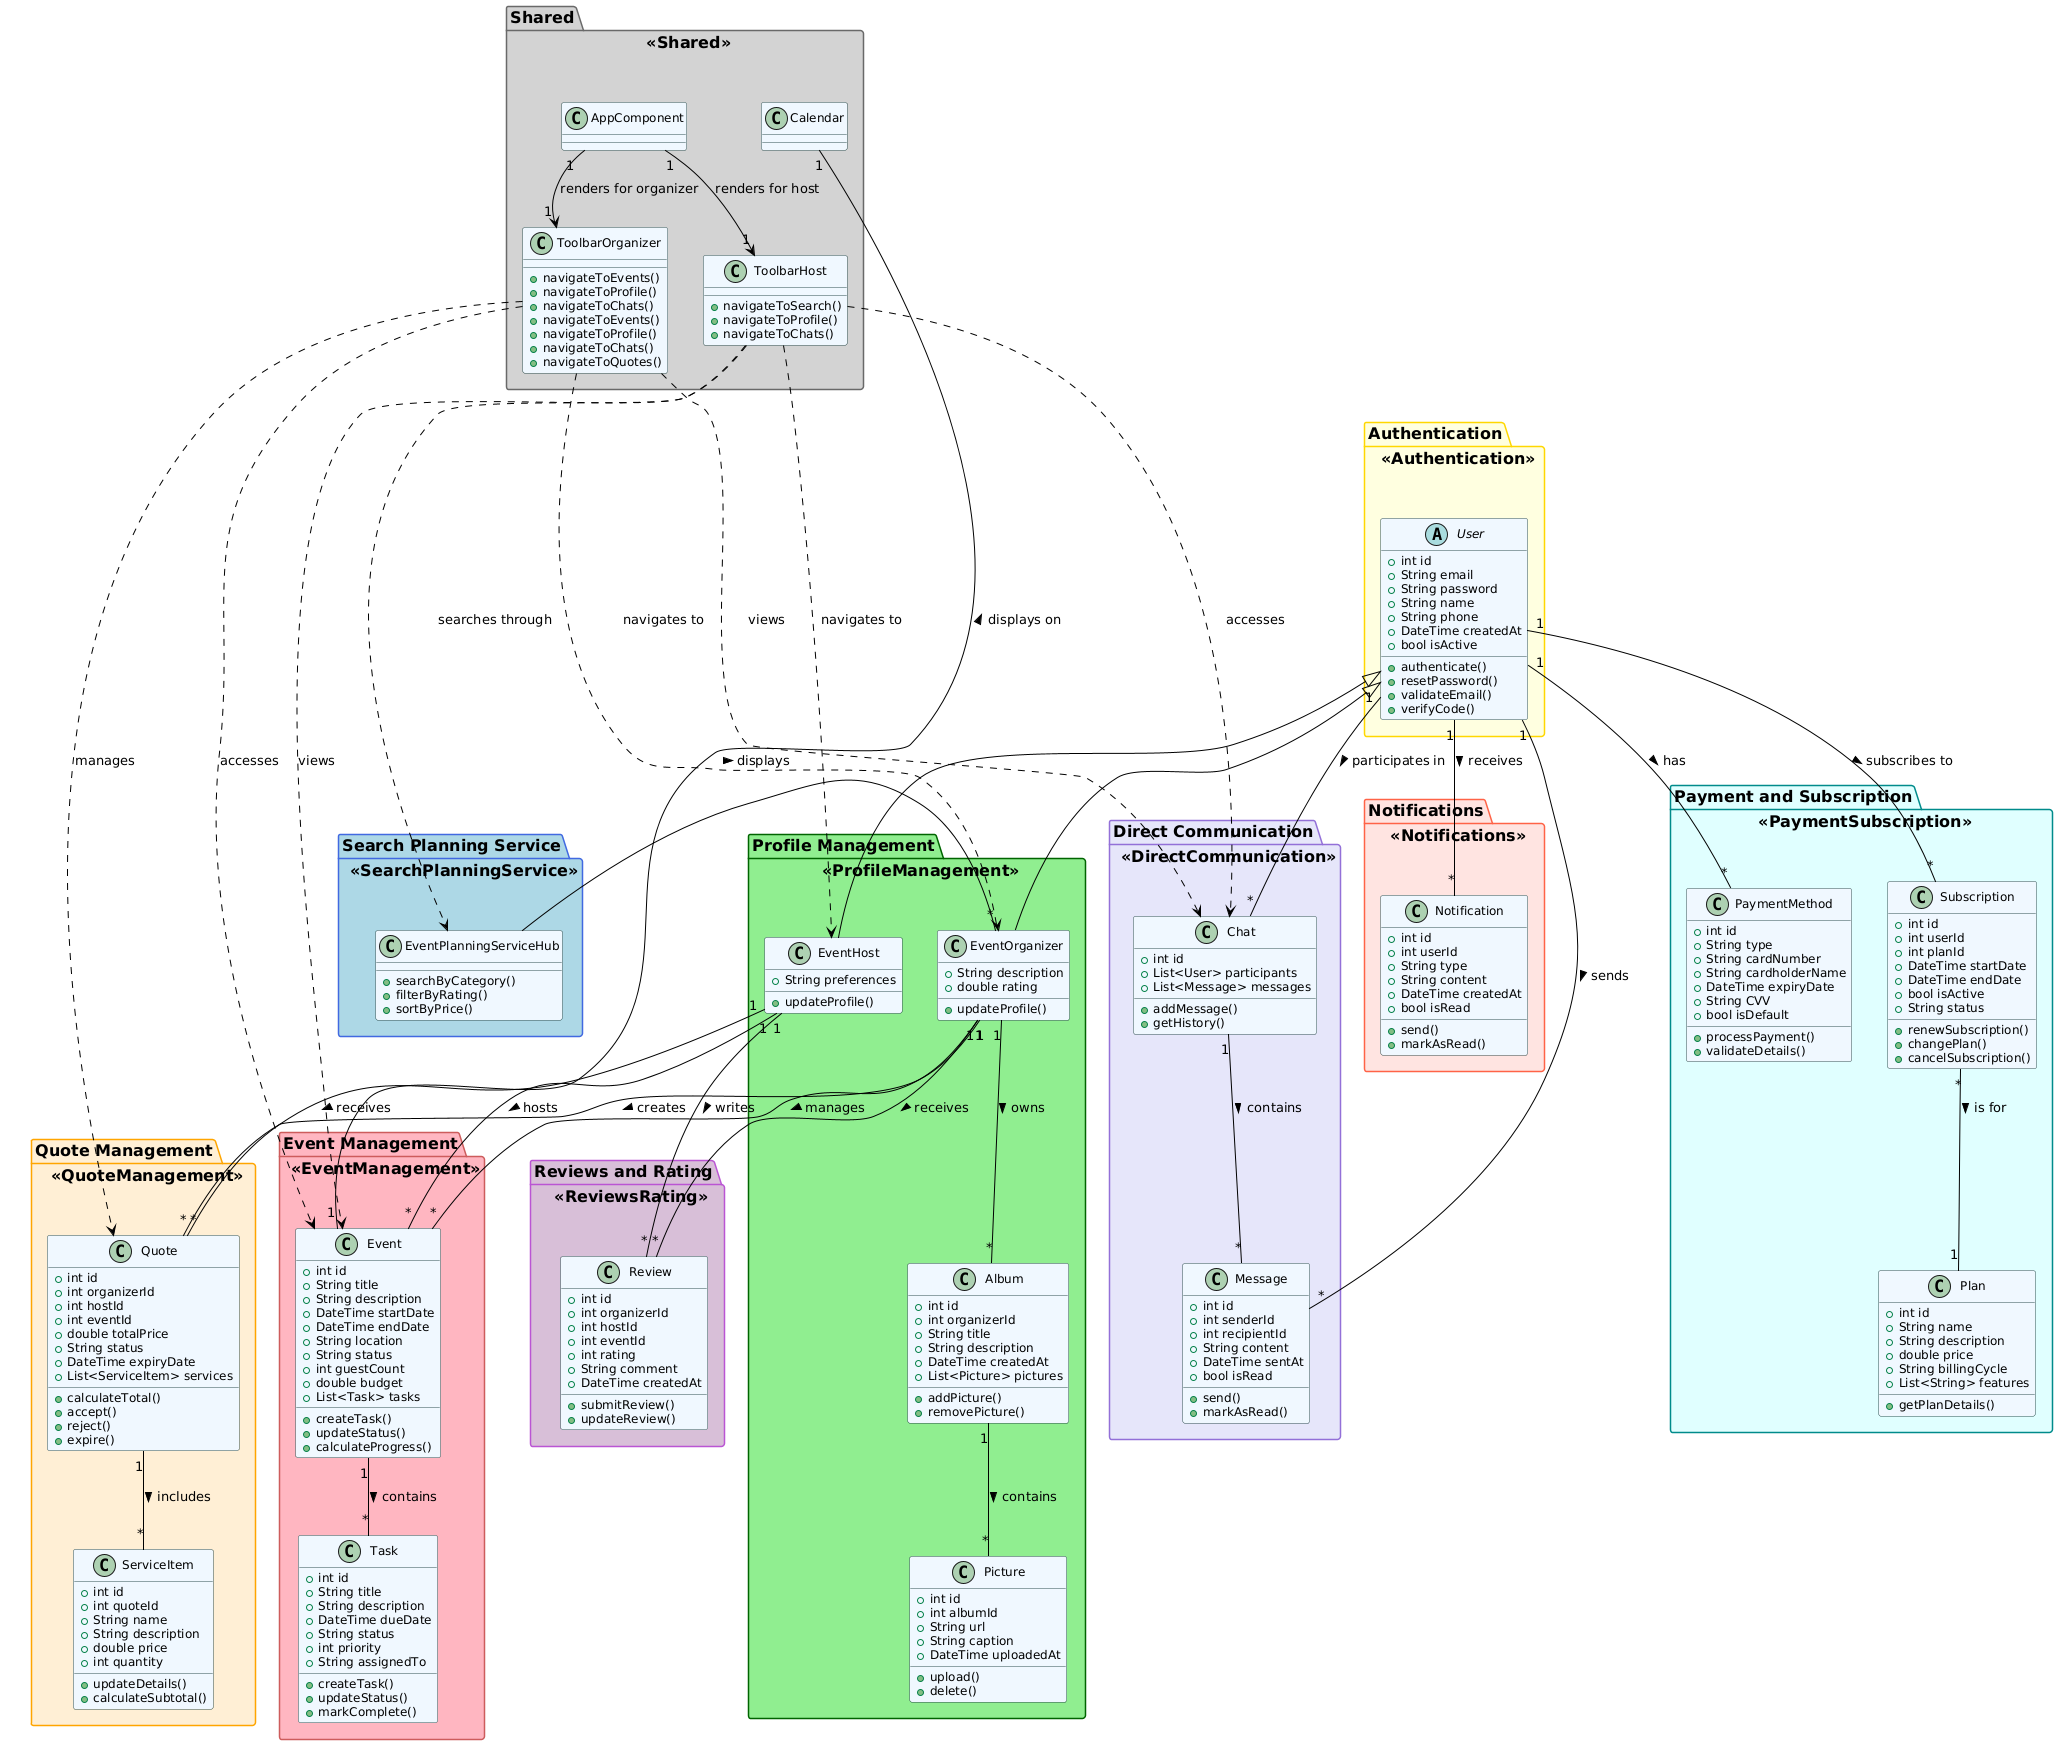

The diagram above was rendered by PlantUML. Its source (embedded in the PNG):
@startuml
' Styling
skinparam classFontSize 14
skinparam classFontName Arial
skinparam classAttributeFontSize 12
skinparam classAttributeFontName Arial
skinparam classBackgroundColor AliceBlue
skinparam classBorderColor DarkSlateGray
skinparam arrowColor Black
skinparam packageBackgroundColor WhiteSmoke
skinparam packageBorderColor Gray
skinparam packageFontSize 16
skinparam packageFontStyle bold

' Definición de colores para los Bounded Contexts
skinparam package {
  BackgroundColor<<Authentication>> LightYellow
  BorderColor<<Authentication>> Gold
  BackgroundColor<<ProfileManagement>> LightGreen
  BorderColor<<ProfileManagement>> DarkGreen
  BackgroundColor<<EventManagement>> LightPink
  BorderColor<<EventManagement>> IndianRed
  BackgroundColor<<PaymentSubscription>> LightCyan
  BorderColor<<PaymentSubscription>> DarkCyan
  BackgroundColor<<DirectCommunication>> Lavender
  BorderColor<<DirectCommunication>> MediumPurple
  BackgroundColor<<Notifications>> MistyRose
  BorderColor<<Notifications>> Tomato
  BackgroundColor<<QuoteManagement>> PapayaWhip
  BorderColor<<QuoteManagement>> Orange
  BackgroundColor<<ReviewsRating>> Thistle
  BorderColor<<ReviewsRating>> MediumOrchid
  BackgroundColor<<SearchPlanningService>> LightBlue
  BorderColor<<SearchPlanningService>> RoyalBlue
  BackgroundColor<<Shared>> LightGray
  BorderColor<<Shared>> DimGray
}

' Bounded Context - Authentication
package "Authentication" <<Authentication>> {
  abstract class User {
    +int id
    +String email
    +String password
    +String name
    +String phone
    +DateTime createdAt
    +bool isActive
    +authenticate()
    +resetPassword()
    +validateEmail()
    +verifyCode()
  }
}

' Bounded Context - Profile Management
package "Profile Management" <<ProfileManagement>> {
  class EventOrganizer {
    +String description
    +double rating
    +updateProfile()
  }

  class EventHost {
    +String preferences
    +updateProfile()
  }

  class Album {
    +int id
    +int organizerId
    +String title
    +String description
    +DateTime createdAt
    +List<Picture> pictures
    +addPicture()
    +removePicture()
  }

  class Picture {
    +int id
    +int albumId
    +String url
    +String caption
    +DateTime uploadedAt
    +upload()
    +delete()
  }
}

' Bounded Context - Event Management
package "Event Management" <<EventManagement>> {
  class Event {
    +int id
    +String title
    +String description
    +DateTime startDate
    +DateTime endDate
    +String location
    +String status
    +int guestCount
    +double budget
    +List<Task> tasks
    +createTask()
    +updateStatus()
    +calculateProgress()
  }

  class Task {
    +int id
    +String title
    +String description
    +DateTime dueDate
    +String status
    +int priority
    +String assignedTo
    +createTask()
    +updateStatus()
    +markComplete()
  }
}

' Bounded Context - Payment and Subscription
package "Payment and Subscription" <<PaymentSubscription>> {
  class PaymentMethod {
    +int id
    +String type
    +String cardNumber
    +String cardholderName
    +DateTime expiryDate
    +String CVV
    +bool isDefault
    +processPayment()
    +validateDetails()
  }

  class Subscription {
    +int id
    +int userId
    +int planId
    +DateTime startDate
    +DateTime endDate
    +bool isActive
    +String status
    +renewSubscription()
    +changePlan()
    +cancelSubscription()
  }

  class Plan {
    +int id
    +String name
    +String description
    +double price
    +String billingCycle
    +List<String> features
    +getPlanDetails()
  }
}

' Bounded Context - Direct Communication
package "Direct Communication" <<DirectCommunication>> {
  class Message {
    +int id
    +int senderId
    +int recipientId
    +String content
    +DateTime sentAt
    +bool isRead
    +send()
    +markAsRead()
  }

  class Chat {
    +int id
    +List<User> participants
    +List<Message> messages
    +addMessage()
    +getHistory()
  }
}

' Bounded Context - Notifications
package "Notifications" <<Notifications>> {
  class Notification {
    +int id
    +int userId
    +String type
    +String content
    +DateTime createdAt
    +bool isRead
    +send()
    +markAsRead()
  }
}

' Bounded Context - Quote Management
package "Quote Management" <<QuoteManagement>> {
  class Quote {
    +int id
    +int organizerId
    +int hostId
    +int eventId
    +double totalPrice
    +String status
    +DateTime expiryDate
    +List<ServiceItem> services
    +calculateTotal()
    +accept()
    +reject()
    +expire()
  }

  class ServiceItem {
    +int id
    +int quoteId
    +String name
    +String description
    +double price
    +int quantity
    +updateDetails()
    +calculateSubtotal()
  }
}

' Bounded Context - Reviews and Rating
package "Reviews and Rating" <<ReviewsRating>> {
  class Review {
    +int id
    +int organizerId
    +int hostId
    +int eventId
    +int rating
    +String comment
    +DateTime createdAt
    +submitReview()
    +updateReview()
  }
}

' Bounded Context - Search Planning Service
package "Search Planning Service" <<SearchPlanningService>> {
  class EventPlanningServiceHub {
    +searchByCategory()
    +filterByRating()
    +sortByPrice()
  }
}

' Bounded Context - Shared
package "Shared" <<Shared>> {
  class ToolbarOrganizer {
    +navigateToEvents()
    +navigateToProfile()
    +navigateToChats()
  }
  
  class ToolbarHost {
    +navigateToSearch()
    +navigateToProfile()
    +navigateToChats()
  }
}

' Bounded Context - Shared
package "Shared" <<Shared>> {
  class ToolbarOrganizer {
    +navigateToEvents()
    +navigateToProfile()
    +navigateToChats()
    +navigateToQuotes()
  }

' Core hierarchy relationships
User <|-- EventOrganizer
User <|-- EventHost

' Main domain entities and strong relationships
EventOrganizer "1" -- "*" Event : manages >
EventHost "1" -- "*" Event : hosts >
Event "1" -- "*" Task : contains >
Event "1" -- "1" Calendar : displays on >

' Profile related relationships
EventOrganizer "1" -- "*" Album : owns >
Album "1" -- "*" Picture : contains >

' Quote related relationships
EventOrganizer "1" -- "*" Quote : creates >
EventHost "1" -- "*" Quote : receives >
Quote "1" -- "*" ServiceItem : includes >

' Review relationships
EventHost "1" -- "*" Review : writes >
EventOrganizer "1" -- "*" Review : receives >

' Payment relationships
User "1" -- "*" PaymentMethod : has >
User "1" -- "*" Subscription : subscribes to >
Subscription "*" -- "1" Plan : is for >

' Communication relationships
User "1" -- "*" Message : sends >
User "1" -- "*" Chat : participates in >
Chat "1" -- "*" Message : contains >

' Notification relationship
User "1" -- "*" Notification : receives >

' Search relationship
EventPlanningServiceHub -- "*" EventOrganizer : displays >

' Shared toolbars relationships - using lighter lines
AppComponent "1" --> "1" ToolbarOrganizer : renders for organizer
AppComponent "1" --> "1" ToolbarHost : renders for host

' Using navigation relationships (lighter) to reduce clutter
ToolbarOrganizer ...> EventOrganizer : navigates to
ToolbarOrganizer ...> Event : accesses
ToolbarOrganizer ...> Chat : views
ToolbarOrganizer ...> Quote : manages

ToolbarHost ...> EventHost : navigates to
ToolbarHost ...> EventPlanningServiceHub : searches through
ToolbarHost ...> Event : views
ToolbarHost ...> Chat : accesses
@enduml